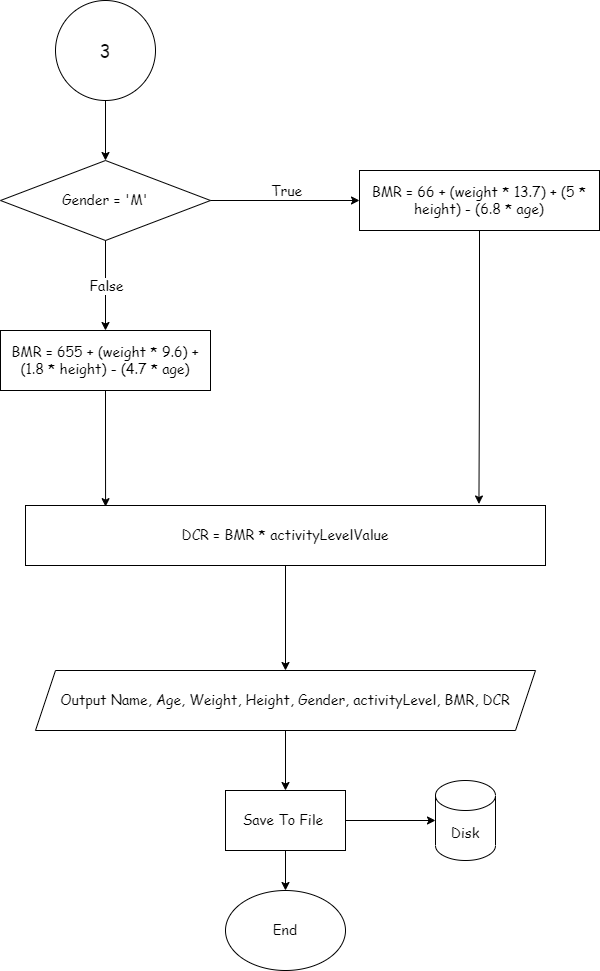

The diagram above was exported from draw.io. Its source (the exported page's mxGraphModel, read from the mxfile embedded in the PNG):
<mxGraphModel dx="1036" dy="654" grid="1" gridSize="10" guides="1" tooltips="1" connect="1" arrows="1" fold="1" page="1" pageScale="1" pageWidth="827" pageHeight="1169" math="0" shadow="0">
  <root>
    <mxCell id="0" />
    <mxCell id="1" parent="0" />
    <mxCell id="TUScIpCUn0spZVVC1m7x-6" value="" style="edgeStyle=orthogonalEdgeStyle;rounded=0;orthogonalLoop=1;jettySize=auto;html=1;fontFamily=Comic Sans MS;fontSize=18;" parent="1" source="TUScIpCUn0spZVVC1m7x-1" target="TUScIpCUn0spZVVC1m7x-5" edge="1">
      <mxGeometry relative="1" as="geometry" />
    </mxCell>
    <mxCell id="TUScIpCUn0spZVVC1m7x-1" value="&lt;font style=&quot;font-size: 18px;&quot; face=&quot;Comic Sans MS&quot;&gt;3&lt;/font&gt;" style="ellipse;whiteSpace=wrap;html=1;aspect=fixed;" parent="1" vertex="1">
      <mxGeometry x="110" y="20" width="100" height="100" as="geometry" />
    </mxCell>
    <mxCell id="TUScIpCUn0spZVVC1m7x-5" value="&lt;font style=&quot;font-size: 14px;&quot; face=&quot;Comic Sans MS&quot;&gt;Gender = 'M'&lt;/font&gt;" style="rhombus;whiteSpace=wrap;html=1;" parent="1" vertex="1">
      <mxGeometry x="55" y="180" width="210" height="80" as="geometry" />
    </mxCell>
    <mxCell id="TUScIpCUn0spZVVC1m7x-8" value="" style="endArrow=classic;html=1;rounded=0;fontFamily=Comic Sans MS;fontSize=14;exitX=1;exitY=0.5;exitDx=0;exitDy=0;entryX=0;entryY=0.5;entryDx=0;entryDy=0;" parent="1" source="TUScIpCUn0spZVVC1m7x-5" target="TUScIpCUn0spZVVC1m7x-14" edge="1">
      <mxGeometry relative="1" as="geometry">
        <mxPoint x="370" y="330" as="sourcePoint" />
        <mxPoint x="160" y="360" as="targetPoint" />
      </mxGeometry>
    </mxCell>
    <mxCell id="TUScIpCUn0spZVVC1m7x-9" value="True" style="edgeLabel;resizable=0;html=1;align=center;verticalAlign=middle;fontFamily=Comic Sans MS;fontSize=14;" parent="TUScIpCUn0spZVVC1m7x-8" connectable="0" vertex="1">
      <mxGeometry relative="1" as="geometry">
        <mxPoint y="-10" as="offset" />
      </mxGeometry>
    </mxCell>
    <mxCell id="TUScIpCUn0spZVVC1m7x-10" value="" style="endArrow=classic;html=1;rounded=0;fontFamily=Comic Sans MS;fontSize=14;entryX=0.5;entryY=0;entryDx=0;entryDy=0;" parent="1" target="TUScIpCUn0spZVVC1m7x-12" edge="1">
      <mxGeometry relative="1" as="geometry">
        <mxPoint x="160" y="260" as="sourcePoint" />
        <mxPoint x="440" y="220" as="targetPoint" />
      </mxGeometry>
    </mxCell>
    <mxCell id="TUScIpCUn0spZVVC1m7x-11" value="False" style="edgeLabel;resizable=0;html=1;align=center;verticalAlign=middle;fontFamily=Comic Sans MS;fontSize=14;" parent="TUScIpCUn0spZVVC1m7x-10" connectable="0" vertex="1">
      <mxGeometry relative="1" as="geometry" />
    </mxCell>
    <mxCell id="TUScIpCUn0spZVVC1m7x-16" style="edgeStyle=orthogonalEdgeStyle;rounded=0;orthogonalLoop=1;jettySize=auto;html=1;fontFamily=Comic Sans MS;fontSize=14;entryX=0.154;entryY=0.019;entryDx=0;entryDy=0;entryPerimeter=0;" parent="1" source="TUScIpCUn0spZVVC1m7x-12" target="TUScIpCUn0spZVVC1m7x-17" edge="1">
      <mxGeometry relative="1" as="geometry">
        <mxPoint x="160" y="520" as="targetPoint" />
      </mxGeometry>
    </mxCell>
    <mxCell id="TUScIpCUn0spZVVC1m7x-12" value="BMR = 655 + (weight * 9.6) + (1.8 * height) - (4.7 * age)" style="rounded=0;whiteSpace=wrap;html=1;fontFamily=Comic Sans MS;fontSize=14;" parent="1" vertex="1">
      <mxGeometry x="55" y="350" width="210" height="60" as="geometry" />
    </mxCell>
    <mxCell id="TUScIpCUn0spZVVC1m7x-15" style="edgeStyle=orthogonalEdgeStyle;rounded=0;orthogonalLoop=1;jettySize=auto;html=1;fontFamily=Comic Sans MS;fontSize=14;entryX=0.872;entryY=-0.025;entryDx=0;entryDy=0;entryPerimeter=0;" parent="1" source="TUScIpCUn0spZVVC1m7x-14" target="TUScIpCUn0spZVVC1m7x-17" edge="1">
      <mxGeometry relative="1" as="geometry">
        <mxPoint x="534" y="520" as="targetPoint" />
        <Array as="points" />
      </mxGeometry>
    </mxCell>
    <mxCell id="TUScIpCUn0spZVVC1m7x-14" value="BMR = 66 + (weight * 13.7) + (5 * height) - (6.8 * age)" style="rounded=0;whiteSpace=wrap;html=1;fontFamily=Comic Sans MS;fontSize=14;" parent="1" vertex="1">
      <mxGeometry x="414" y="190" width="240" height="60" as="geometry" />
    </mxCell>
    <mxCell id="TUScIpCUn0spZVVC1m7x-21" value="" style="edgeStyle=orthogonalEdgeStyle;rounded=0;orthogonalLoop=1;jettySize=auto;html=1;fontFamily=Comic Sans MS;fontSize=14;" parent="1" source="TUScIpCUn0spZVVC1m7x-17" target="TUScIpCUn0spZVVC1m7x-20" edge="1">
      <mxGeometry relative="1" as="geometry" />
    </mxCell>
    <mxCell id="TUScIpCUn0spZVVC1m7x-17" value="DCR = BMR * activityLevelValue" style="rounded=0;whiteSpace=wrap;html=1;fontFamily=Comic Sans MS;fontSize=14;" parent="1" vertex="1">
      <mxGeometry x="80" y="525" width="520" height="60" as="geometry" />
    </mxCell>
    <mxCell id="TUScIpCUn0spZVVC1m7x-19" value="End" style="ellipse;whiteSpace=wrap;html=1;fontFamily=Comic Sans MS;fontSize=14;" parent="1" vertex="1">
      <mxGeometry x="280" y="910" width="120" height="80" as="geometry" />
    </mxCell>
    <mxCell id="TUScIpCUn0spZVVC1m7x-22" value="" style="edgeStyle=orthogonalEdgeStyle;rounded=0;orthogonalLoop=1;jettySize=auto;html=1;fontFamily=Comic Sans MS;fontSize=14;" parent="1" source="TUScIpCUn0spZVVC1m7x-20" target="TGL8I9Y83WWQLq3RYNdH-2" edge="1">
      <mxGeometry relative="1" as="geometry" />
    </mxCell>
    <mxCell id="TUScIpCUn0spZVVC1m7x-20" value="Output Name, Age, Weight, Height, Gender, activityLevel, BMR, DCR" style="shape=parallelogram;perimeter=parallelogramPerimeter;whiteSpace=wrap;html=1;fixedSize=1;fontSize=14;fontFamily=Comic Sans MS;rounded=0;" parent="1" vertex="1">
      <mxGeometry x="90" y="690" width="500" height="60" as="geometry" />
    </mxCell>
    <mxCell id="TGL8I9Y83WWQLq3RYNdH-4" style="edgeStyle=orthogonalEdgeStyle;rounded=0;orthogonalLoop=1;jettySize=auto;html=1;entryX=0.5;entryY=0;entryDx=0;entryDy=0;" parent="1" source="TGL8I9Y83WWQLq3RYNdH-2" target="TUScIpCUn0spZVVC1m7x-19" edge="1">
      <mxGeometry relative="1" as="geometry" />
    </mxCell>
    <mxCell id="TGL8I9Y83WWQLq3RYNdH-7" style="edgeStyle=orthogonalEdgeStyle;rounded=0;orthogonalLoop=1;jettySize=auto;html=1;entryX=0;entryY=0.5;entryDx=0;entryDy=0;entryPerimeter=0;" parent="1" source="TGL8I9Y83WWQLq3RYNdH-2" target="TGL8I9Y83WWQLq3RYNdH-6" edge="1">
      <mxGeometry relative="1" as="geometry" />
    </mxCell>
    <mxCell id="TGL8I9Y83WWQLq3RYNdH-2" value="&lt;span style=&quot;font-family: &amp;quot;Comic Sans MS&amp;quot;; font-size: 14px;&quot;&gt;Save To File&amp;nbsp;&lt;/span&gt;" style="rounded=0;whiteSpace=wrap;html=1;" parent="1" vertex="1">
      <mxGeometry x="280" y="810" width="120" height="60" as="geometry" />
    </mxCell>
    <mxCell id="TGL8I9Y83WWQLq3RYNdH-6" value="&lt;span style=&quot;font-family: &amp;quot;Comic Sans MS&amp;quot;; font-size: 14px;&quot;&gt;Disk&lt;/span&gt;" style="shape=cylinder3;whiteSpace=wrap;html=1;boundedLbl=1;backgroundOutline=1;size=15;" parent="1" vertex="1">
      <mxGeometry x="490" y="800" width="60" height="80" as="geometry" />
    </mxCell>
  </root>
</mxGraphModel>